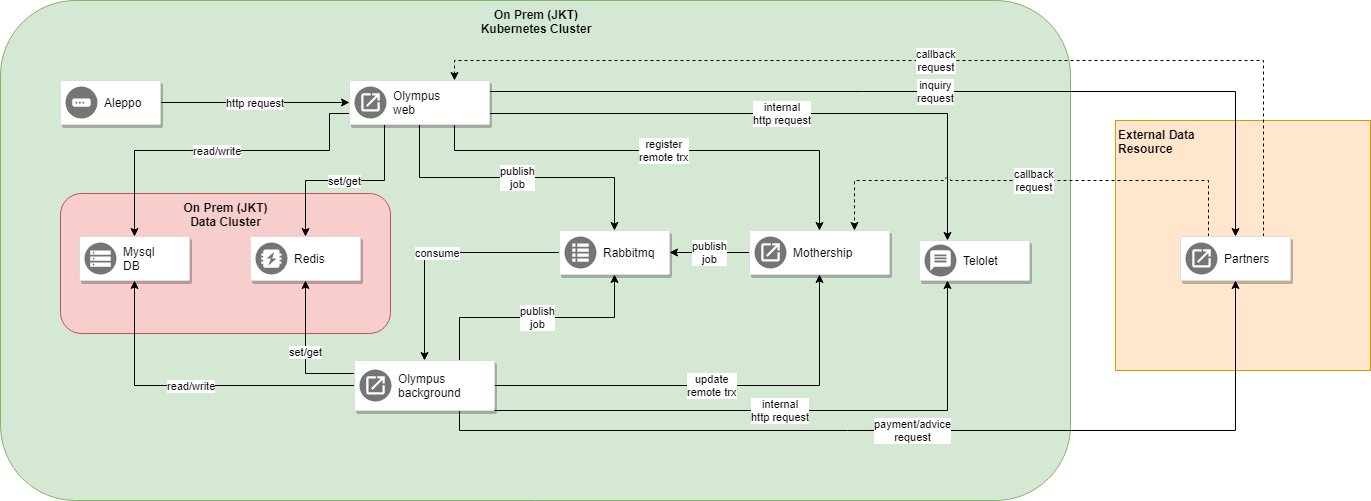

The diagram above was exported from draw.io. Its source (the exported page's mxGraphModel, read from the mxfile embedded in the PNG):
<mxGraphModel dx="3006" dy="2307" grid="1" gridSize="10" guides="1" tooltips="1" connect="1" arrows="1" fold="1" page="1" pageScale="1" pageWidth="1169" pageHeight="827" math="0" shadow="0">
  <root>
    <mxCell id="0" />
    <mxCell id="1" parent="0" />
    <mxCell id="64" value="&lt;b&gt;On Prem (JKT)&lt;br&gt;Kubernetes Cluster&lt;/b&gt;" style="rounded=1;whiteSpace=wrap;html=1;fillColor=#d5e8d4;strokeColor=#82b366;align=center;verticalAlign=top;" parent="1" vertex="1">
      <mxGeometry x="-1150" y="-820" width="1070" height="500" as="geometry" />
    </mxCell>
    <mxCell id="66" value="&lt;b&gt;On Prem (JKT)&lt;br&gt;Data Cluster&lt;/b&gt;" style="rounded=1;whiteSpace=wrap;html=1;align=center;fillColor=#f8cecc;strokeColor=#b85450;verticalAlign=top;" parent="1" vertex="1">
      <mxGeometry x="-1090" y="-627" width="330" height="140" as="geometry" />
    </mxCell>
    <mxCell id="65" value="&lt;b&gt;External Data&lt;br&gt;Resource&lt;/b&gt;" style="rounded=0;whiteSpace=wrap;html=1;align=left;verticalAlign=top;fillColor=#ffe6cc;strokeColor=#d79b00;" parent="1" vertex="1">
      <mxGeometry x="-35" y="-700" width="255" height="250" as="geometry" />
    </mxCell>
    <mxCell id="40" value="read/write" style="edgeStyle=orthogonalEdgeStyle;rounded=0;orthogonalLoop=1;jettySize=auto;html=1;exitX=0;exitY=0.5;exitDx=0;exitDy=0;entryX=0.5;entryY=1;entryDx=0;entryDy=0;fontColor=#000000;" parent="1" source="31" target="37" edge="1">
      <mxGeometry relative="1" as="geometry" />
    </mxCell>
    <mxCell id="41" value="set/get" style="edgeStyle=orthogonalEdgeStyle;rounded=0;orthogonalLoop=1;jettySize=auto;html=1;exitX=0;exitY=0.25;exitDx=0;exitDy=0;entryX=0.5;entryY=1;entryDx=0;entryDy=0;fontColor=#000000;" parent="1" source="31" target="35" edge="1">
      <mxGeometry relative="1" as="geometry" />
    </mxCell>
    <mxCell id="47" value="publish&lt;br&gt;job" style="edgeStyle=orthogonalEdgeStyle;rounded=0;orthogonalLoop=1;jettySize=auto;html=1;exitX=0.75;exitY=0;exitDx=0;exitDy=0;entryX=0.5;entryY=1;entryDx=0;entryDy=0;fontColor=#000000;" parent="1" source="31" target="43" edge="1">
      <mxGeometry relative="1" as="geometry" />
    </mxCell>
    <mxCell id="51" value="update&lt;br&gt;remote trx" style="edgeStyle=orthogonalEdgeStyle;rounded=0;orthogonalLoop=1;jettySize=auto;html=1;exitX=1;exitY=0.5;exitDx=0;exitDy=0;entryX=0.5;entryY=1;entryDx=0;entryDy=0;fontColor=#000000;" parent="1" source="31" target="48" edge="1">
      <mxGeometry relative="1" as="geometry" />
    </mxCell>
    <mxCell id="55" value="internal&lt;br&gt;http request" style="edgeStyle=orthogonalEdgeStyle;rounded=0;orthogonalLoop=1;jettySize=auto;html=1;exitX=1;exitY=0.75;exitDx=0;exitDy=0;entryX=0.25;entryY=1;entryDx=0;entryDy=0;fontColor=#000000;" parent="1" source="31" target="52" edge="1">
      <mxGeometry relative="1" as="geometry">
        <Array as="points">
          <mxPoint x="-656" y="-410" />
          <mxPoint x="-203" y="-410" />
        </Array>
      </mxGeometry>
    </mxCell>
    <mxCell id="60" value="payment/advice&lt;br&gt;request" style="edgeStyle=orthogonalEdgeStyle;rounded=0;orthogonalLoop=1;jettySize=auto;html=1;exitX=0.75;exitY=1;exitDx=0;exitDy=0;entryX=0.5;entryY=1;entryDx=0;entryDy=0;fontColor=#000000;" parent="1" source="31" target="56" edge="1">
      <mxGeometry relative="1" as="geometry" />
    </mxCell>
    <mxCell id="31" value="" style="strokeColor=#dddddd;fillColor=#ffffff;shadow=1;strokeWidth=1;rounded=1;absoluteArcSize=1;arcSize=2;fontColor=#000000;" parent="1" vertex="1">
      <mxGeometry x="-796" y="-460" width="140" height="50" as="geometry" />
    </mxCell>
    <mxCell id="32" value="Olympus&lt;br&gt;background" style="dashed=0;connectable=0;html=1;fillColor=#757575;strokeColor=none;shape=mxgraph.gcp2.application_system;part=1;labelPosition=right;verticalLabelPosition=middle;align=left;verticalAlign=middle;spacingLeft=5;fontColor=#000000;fontSize=12;" parent="31" vertex="1">
      <mxGeometry y="0.5" width="32" height="32" relative="1" as="geometry">
        <mxPoint x="5" y="-16" as="offset" />
      </mxGeometry>
    </mxCell>
    <mxCell id="28" value="http request" style="edgeStyle=orthogonalEdgeStyle;rounded=0;orthogonalLoop=1;jettySize=auto;html=1;entryX=0;entryY=0.5;entryDx=0;entryDy=0;fontColor=#000000;" parent="1" source="24" target="26" edge="1">
      <mxGeometry relative="1" as="geometry" />
    </mxCell>
    <mxCell id="24" value="" style="strokeColor=#dddddd;fillColor=#ffffff;shadow=1;strokeWidth=1;rounded=1;absoluteArcSize=1;arcSize=2;fontColor=#000000;" parent="1" vertex="1">
      <mxGeometry x="-1090" y="-740" width="100" height="44" as="geometry" />
    </mxCell>
    <mxCell id="25" value="Aleppo" style="dashed=0;connectable=0;html=1;fillColor=#757575;strokeColor=none;shape=mxgraph.gcp2.gateway;part=1;labelPosition=right;verticalLabelPosition=middle;align=left;verticalAlign=middle;spacingLeft=5;fontColor=#000000;fontSize=12;" parent="24" vertex="1">
      <mxGeometry y="0.5" width="32" height="32" relative="1" as="geometry">
        <mxPoint x="5" y="-16" as="offset" />
      </mxGeometry>
    </mxCell>
    <mxCell id="39" value="read/write" style="edgeStyle=orthogonalEdgeStyle;rounded=0;orthogonalLoop=1;jettySize=auto;html=1;exitX=0;exitY=0.75;exitDx=0;exitDy=0;entryX=0.5;entryY=0;entryDx=0;entryDy=0;fontColor=#000000;" parent="1" source="26" target="37" edge="1">
      <mxGeometry relative="1" as="geometry">
        <Array as="points">
          <mxPoint x="-821" y="-707" />
          <mxPoint x="-821" y="-670" />
          <mxPoint x="-1016" y="-670" />
        </Array>
      </mxGeometry>
    </mxCell>
    <mxCell id="42" value="set/get" style="edgeStyle=orthogonalEdgeStyle;rounded=0;orthogonalLoop=1;jettySize=auto;html=1;exitX=0.25;exitY=1;exitDx=0;exitDy=0;entryX=0.5;entryY=0;entryDx=0;entryDy=0;fontColor=#000000;" parent="1" source="26" target="35" edge="1">
      <mxGeometry relative="1" as="geometry" />
    </mxCell>
    <mxCell id="45" value="publish&lt;br&gt;job" style="edgeStyle=orthogonalEdgeStyle;rounded=0;orthogonalLoop=1;jettySize=auto;html=1;exitX=0.5;exitY=1;exitDx=0;exitDy=0;fontColor=#000000;" parent="1" source="26" target="43" edge="1">
      <mxGeometry relative="1" as="geometry" />
    </mxCell>
    <mxCell id="50" value="register&lt;br&gt;remote trx" style="edgeStyle=orthogonalEdgeStyle;rounded=0;orthogonalLoop=1;jettySize=auto;html=1;exitX=0.75;exitY=1;exitDx=0;exitDy=0;entryX=0.5;entryY=0;entryDx=0;entryDy=0;fontColor=#000000;" parent="1" source="26" target="48" edge="1">
      <mxGeometry relative="1" as="geometry">
        <Array as="points">
          <mxPoint x="-696" y="-670" />
          <mxPoint x="-331" y="-670" />
        </Array>
      </mxGeometry>
    </mxCell>
    <mxCell id="54" value="internal&lt;br&gt;http request" style="edgeStyle=orthogonalEdgeStyle;rounded=0;orthogonalLoop=1;jettySize=auto;html=1;exitX=1;exitY=0.75;exitDx=0;exitDy=0;entryX=0.25;entryY=0;entryDx=0;entryDy=0;fontColor=#000000;" parent="1" source="26" target="52" edge="1">
      <mxGeometry relative="1" as="geometry" />
    </mxCell>
    <mxCell id="58" value="inquiry&lt;br&gt;request" style="edgeStyle=orthogonalEdgeStyle;rounded=0;orthogonalLoop=1;jettySize=auto;html=1;exitX=1;exitY=0.25;exitDx=0;exitDy=0;entryX=0.5;entryY=0;entryDx=0;entryDy=0;fontColor=#000000;" parent="1" source="26" target="56" edge="1">
      <mxGeometry relative="1" as="geometry" />
    </mxCell>
    <mxCell id="26" value="" style="strokeColor=#dddddd;fillColor=#ffffff;shadow=1;strokeWidth=1;rounded=1;absoluteArcSize=1;arcSize=2;fontColor=#000000;" parent="1" vertex="1">
      <mxGeometry x="-801" y="-740" width="140" height="44" as="geometry" />
    </mxCell>
    <mxCell id="27" value="Olympus&lt;br&gt;web" style="dashed=0;connectable=0;html=1;fillColor=#757575;strokeColor=none;shape=mxgraph.gcp2.application_system;part=1;labelPosition=right;verticalLabelPosition=middle;align=left;verticalAlign=middle;spacingLeft=5;fontColor=#000000;fontSize=12;" parent="26" vertex="1">
      <mxGeometry y="0.5" width="32" height="32" relative="1" as="geometry">
        <mxPoint x="5" y="-16" as="offset" />
      </mxGeometry>
    </mxCell>
    <mxCell id="35" value="" style="strokeColor=#dddddd;fillColor=#ffffff;shadow=1;strokeWidth=1;rounded=1;absoluteArcSize=1;arcSize=2;fontColor=#000000;" parent="1" vertex="1">
      <mxGeometry x="-900" y="-584" width="110" height="44" as="geometry" />
    </mxCell>
    <mxCell id="36" value="Redis" style="dashed=0;connectable=0;html=1;fillColor=#757575;strokeColor=none;shape=mxgraph.gcp2.memcache;part=1;labelPosition=right;verticalLabelPosition=middle;align=left;verticalAlign=middle;spacingLeft=5;fontColor=#000000;fontSize=12;" parent="35" vertex="1">
      <mxGeometry y="0.5" width="32" height="32" relative="1" as="geometry">
        <mxPoint x="5" y="-16" as="offset" />
      </mxGeometry>
    </mxCell>
    <mxCell id="37" value="" style="strokeColor=#dddddd;fillColor=#ffffff;shadow=1;strokeWidth=1;rounded=1;absoluteArcSize=1;arcSize=2;fontColor=#000000;" parent="1" vertex="1">
      <mxGeometry x="-1071" y="-584" width="110" height="44" as="geometry" />
    </mxCell>
    <mxCell id="38" value="Mysql&lt;br&gt;DB" style="dashed=0;connectable=0;html=1;fillColor=#757575;strokeColor=none;shape=mxgraph.gcp2.persistent_disk_snapshot;part=1;labelPosition=right;verticalLabelPosition=middle;align=left;verticalAlign=middle;spacingLeft=5;fontColor=#000000;fontSize=12;" parent="37" vertex="1">
      <mxGeometry y="0.5" width="32" height="32" relative="1" as="geometry">
        <mxPoint x="5" y="-16" as="offset" />
      </mxGeometry>
    </mxCell>
    <mxCell id="46" value="consume" style="edgeStyle=orthogonalEdgeStyle;rounded=0;orthogonalLoop=1;jettySize=auto;html=1;exitX=0;exitY=0.5;exitDx=0;exitDy=0;fontColor=#000000;" parent="1" source="43" target="31" edge="1">
      <mxGeometry relative="1" as="geometry" />
    </mxCell>
    <mxCell id="43" value="" style="strokeColor=#dddddd;fillColor=#ffffff;shadow=1;strokeWidth=1;rounded=1;absoluteArcSize=1;arcSize=2;fontColor=#000000;" parent="1" vertex="1">
      <mxGeometry x="-591" y="-590" width="110" height="44" as="geometry" />
    </mxCell>
    <mxCell id="44" value="Rabbitmq" style="dashed=0;connectable=0;html=1;fillColor=#757575;strokeColor=none;shape=mxgraph.gcp2.task_queues;part=1;labelPosition=right;verticalLabelPosition=middle;align=left;verticalAlign=middle;spacingLeft=5;fontColor=#000000;fontSize=12;" parent="43" vertex="1">
      <mxGeometry y="0.5" width="32" height="32" relative="1" as="geometry">
        <mxPoint x="5" y="-16" as="offset" />
      </mxGeometry>
    </mxCell>
    <mxCell id="63" value="publish&lt;br&gt;job" style="edgeStyle=orthogonalEdgeStyle;rounded=0;jumpStyle=arc;orthogonalLoop=1;jettySize=auto;html=1;exitX=0;exitY=0.5;exitDx=0;exitDy=0;entryX=1;entryY=0.5;entryDx=0;entryDy=0;fontColor=#000000;" parent="1" source="48" target="43" edge="1">
      <mxGeometry relative="1" as="geometry" />
    </mxCell>
    <mxCell id="48" value="" style="strokeColor=#dddddd;fillColor=#ffffff;shadow=1;strokeWidth=1;rounded=1;absoluteArcSize=1;arcSize=2;fontColor=#000000;" parent="1" vertex="1">
      <mxGeometry x="-401" y="-590" width="140" height="44" as="geometry" />
    </mxCell>
    <mxCell id="49" value="Mothership" style="dashed=0;connectable=0;html=1;fillColor=#757575;strokeColor=none;shape=mxgraph.gcp2.application_system;part=1;labelPosition=right;verticalLabelPosition=middle;align=left;verticalAlign=middle;spacingLeft=5;fontColor=#000000;fontSize=12;" parent="48" vertex="1">
      <mxGeometry y="0.5" width="32" height="32" relative="1" as="geometry">
        <mxPoint x="5" y="-16" as="offset" />
      </mxGeometry>
    </mxCell>
    <mxCell id="52" value="" style="strokeColor=#dddddd;fillColor=#ffffff;shadow=1;strokeWidth=1;rounded=1;absoluteArcSize=1;arcSize=2;fontColor=#000000;" parent="1" vertex="1">
      <mxGeometry x="-231" y="-580" width="110" height="40" as="geometry" />
    </mxCell>
    <mxCell id="53" value="Telolet" style="dashed=0;connectable=0;html=1;fillColor=#757575;strokeColor=none;shape=mxgraph.gcp2.push_notification_service;part=1;labelPosition=right;verticalLabelPosition=middle;align=left;verticalAlign=middle;spacingLeft=5;fontColor=#000000;fontSize=12;" parent="52" vertex="1">
      <mxGeometry y="0.5" width="32" height="32" relative="1" as="geometry">
        <mxPoint x="5" y="-16" as="offset" />
      </mxGeometry>
    </mxCell>
    <mxCell id="61" value="callback&lt;br&gt;request" style="edgeStyle=orthogonalEdgeStyle;rounded=0;orthogonalLoop=1;jettySize=auto;html=1;exitX=0.75;exitY=0;exitDx=0;exitDy=0;entryX=0.75;entryY=0;entryDx=0;entryDy=0;fontColor=#000000;dashed=1;" parent="1" source="56" target="26" edge="1">
      <mxGeometry relative="1" as="geometry" />
    </mxCell>
    <mxCell id="62" value="callback&lt;br&gt;request" style="edgeStyle=orthogonalEdgeStyle;rounded=0;orthogonalLoop=1;jettySize=auto;html=1;exitX=0.25;exitY=0;exitDx=0;exitDy=0;entryX=0.75;entryY=0;entryDx=0;entryDy=0;dashed=1;fontColor=#000000;jumpStyle=arc;" parent="1" source="56" target="48" edge="1">
      <mxGeometry relative="1" as="geometry">
        <Array as="points">
          <mxPoint x="58" y="-640" />
          <mxPoint x="-296" y="-640" />
        </Array>
      </mxGeometry>
    </mxCell>
    <mxCell id="56" value="" style="strokeColor=#dddddd;fillColor=#ffffff;shadow=1;strokeWidth=1;rounded=1;absoluteArcSize=1;arcSize=2;fontColor=#000000;" parent="1" vertex="1">
      <mxGeometry x="30" y="-584" width="110" height="44" as="geometry" />
    </mxCell>
    <mxCell id="57" value="Partners" style="dashed=0;connectable=0;html=1;fillColor=#757575;strokeColor=none;shape=mxgraph.gcp2.application_system;part=1;labelPosition=right;verticalLabelPosition=middle;align=left;verticalAlign=middle;spacingLeft=5;fontColor=#000000;fontSize=12;" parent="56" vertex="1">
      <mxGeometry y="0.5" width="32" height="32" relative="1" as="geometry">
        <mxPoint x="5" y="-16" as="offset" />
      </mxGeometry>
    </mxCell>
  </root>
</mxGraphModel>